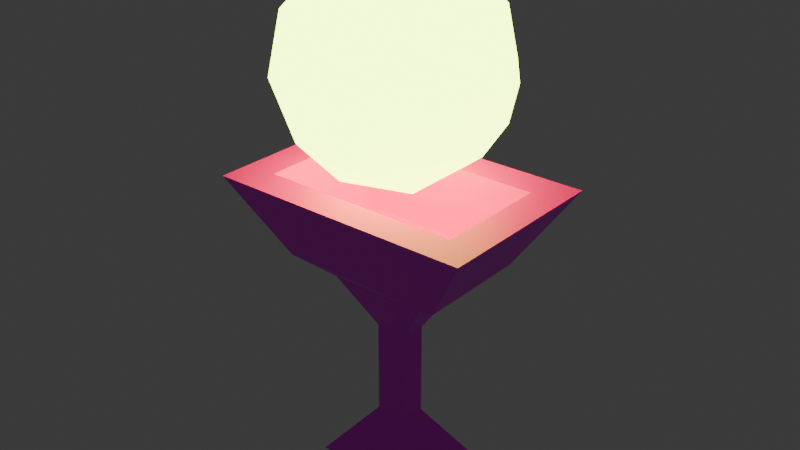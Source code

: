 # Source: trophy.blend  (saved by Blender 4.5.90; exported with 4.5.12 LTS)
import bpy
from mathutils import Matrix  # noqa: F401  (used for matrix-valued properties, if any)

bpy.ops.wm.read_factory_settings(use_empty=True)
scene = bpy.context.scene
scene.name = 'Scene'

# ---- images (referenced by path relative to the original .blend; pixels are not part of the script)
import os
ASSET_DIR = os.environ.get("B2B_ASSET_DIR", "")  # directory of the original .blend (textures are referenced by path, not embedded)
HERE = os.path.dirname(os.path.abspath(__file__))  # packed textures are extracted next to this script under _unpacked/

def load_image(name, relpath, width, height, colorspace="sRGB"):
    """Load a texture the original file referenced (path relative to the .blend, or extracted next to this script)."""
    p = next((c for c in (os.path.join(HERE, relpath), os.path.join(ASSET_DIR, relpath)) if relpath and os.path.exists(c)), "")
    if p:
        img = bpy.data.images.load(p, check_existing=True)
        img.name = name
    else:  # same state as the original file: an image datablock whose file is absent (Cycles renders it pink)
        img = bpy.data.images.new(name, width, height)
        img.source = "FILE"
        img.filepath = "//" + (relpath or name)
    img.colorspace_settings.name = colorspace
    return img
img_pap_png = load_image('pap.png', 'pap.png', 1024, 1024, 'sRGB')

# ---- materials (node trees are filled in below, after node groups)
mat_material = bpy.data.materials.new('Material')
mat_material.alpha_threshold = 0.0
mat_material.roughness = 0.5
mat_material.line_color = (0.0, 0.0, 0.0, 1.0)
mat_material_001 = bpy.data.materials.new('Material.001')

# ---- material node trees
mat_material.use_nodes = True; mat_material.node_tree.nodes.clear()
_N = mat_material.node_tree.nodes; _L = mat_material.node_tree.links
n0 = _N.new('ShaderNodeOutputMaterial'); n0.name = 'Material Output'; n0.location = (200, 100)
n1 = _N.new('ShaderNodeBsdfPrincipled'); n1.name = 'Principled BSDF'; n1.location = (-200, 100)
n1.inputs[3].default_value = 1.45
n2 = _N.new('ShaderNodeTexImage'); n2.name = 'Image Texture'; n2.location = (-490, 80)
n2.image = img_pap_png
_L.new(n1.outputs[0], n0.inputs[0])
_L.new(n2.outputs[0], n1.inputs[0])
n0.is_active_output = True
mat_material_001.use_nodes = True; mat_material_001.node_tree.nodes.clear()
_N = mat_material_001.node_tree.nodes; _L = mat_material_001.node_tree.links
n0 = _N.new('ShaderNodeBsdfPrincipled'); n0.name = 'Principled BSDF'; n0.location = (-200, 100)
n0.inputs[0].default_value = (0.8001, 0.4815, 0.01184, 1.0)
n0.inputs[27].default_value = (0.6321, 1.0, 0.05758, 1.0)
n0.inputs[28].default_value = 10.0
n1 = _N.new('ShaderNodeOutputMaterial'); n1.name = 'Material Output'; n1.location = (200, 100)
_L.new(n0.outputs[0], n1.inputs[0])
n1.is_active_output = True

# ---- world
world_world = bpy.data.worlds.new('World'); scene.world = world_world
world_world.use_nodes = True; world_world.node_tree.nodes.clear()
_N = world_world.node_tree.nodes; _L = world_world.node_tree.links
n0 = _N.new('ShaderNodeOutputWorld'); n0.name = 'World Output'; n0.location = (200, 100)
n1 = _N.new('ShaderNodeBackground'); n1.name = 'Background'; n1.location = (-200, 100)
n1.inputs[0].default_value = (0.05088, 0.05088, 0.05088, 1.0)
_L.new(n1.outputs[0], n0.inputs[0])
n0.is_active_output = True
world_world.color = (0.05088, 0.05088, 0.05088)
world_world.sun_shadow_jitter_overblur = 0.0

# ---- meshes
me_cube = bpy.data.meshes.new('Cube')
me_cube.from_pydata([(0.3584, -0.2437, 1.0), (0.3584, -0.2437, -1.0), (0.3584, 0.2437, 1.0), (0.3584, 0.2437, -1.0), (-0.3584, -0.2437, 1.0), (-0.3584, -0.2437, -1.0), (-0.3584, 0.2437, 1.0), (-0.3584, 0.2437, -1.0), (-1.316, -0.8951, -2.145), (-1.316, 0.8951, -2.145), (1.316, -0.8951, -2.145), (1.316, 0.8951, -2.145), (1.026, 0.6975, 2.052), (-1.026, 0.6975, 2.052), (1.026, -0.6975, 2.052), (-1.026, -0.6975, 2.052), (1.735, 1.18, 2.49), (-1.735, 1.18, 2.49), (1.735, -1.18, 2.49), (-1.735, -1.18, 2.49), (2.096, 1.209, 4.111), (-2.096, 1.209, 4.111), (2.096, -1.209, 4.111), (-2.096, -1.209, 4.111), (2.773, 1.885, 4.111), (-2.773, 1.885, 4.111), (2.773, -1.885, 4.111), (-2.773, -1.885, 4.111), (1.476, 0.8508, 2.849), (-1.476, 0.8508, 2.849), (1.476, -0.8508, 2.849), (-1.476, -0.8508, 2.849)], [], [(6, 2, 12, 13), (3, 2, 6, 7), (7, 6, 4, 5), (7, 5, 8, 9), (1, 0, 2, 3), (5, 4, 0, 1), (8, 10, 11, 9), (1, 3, 11, 10), (5, 1, 10, 8), (3, 7, 9, 11), (15, 13, 17, 19), (4, 6, 13, 15), (2, 0, 14, 12), (0, 4, 15, 14), (19, 17, 25, 27), (13, 12, 16, 17), (14, 15, 19, 18), (12, 14, 18, 16), (23, 21, 29, 31), (17, 16, 24, 25), (18, 19, 27, 26), (16, 18, 26, 24), (20, 21, 25, 24), (22, 20, 24, 26), (21, 23, 27, 25), (23, 22, 26, 27), (30, 31, 29, 28), (21, 20, 28, 29), (22, 23, 31, 30), (20, 22, 30, 28)])
_uv = me_cube.uv_layers.new(name='UVMap')
_uv.uv.foreach_set('vector', [-1.003, -0.7341, -1.335, -0.7341, -1.644, -1.264, -0.6943, -1.264, -1.335, 0.1138, -1.335, -0.7341, -1.003, -0.7341, -1.003, 0.1138, 1.634, 1.653, 1.634, 0.7417, 1.86, 0.7417, 1.86, 1.653, 1.634, 1.653, 1.86, 1.653, 2.161, 2.098, 1.333, 2.098, -1.059, 1.923, -1.059, 1.012, -0.8333, 1.012, -0.8333, 1.923, 0.5576, 1.517, 0.5576, 0.6235, 0.8893, 0.6235, 0.8893, 1.517, -2.452, 3.303, -2.452, 2.084, -1.624, 2.084, -1.624, 3.303, -1.059, 1.923, -0.8333, 1.923, -0.5319, 2.368, -1.36, 2.368, 0.5576, 1.517, 0.8893, 1.517, 1.333, 2.107, 0.1142, 2.107, -1.335, 0.1138, -1.003, 0.1138, -0.5598, 0.4785, -1.778, 0.4785, -2.229, 1.756, -1.584, 1.756, -1.36, 2.084, -2.452, 2.084, 1.86, 0.7417, 1.634, 0.7417, 1.424, 0.2087, 2.07, 0.2087, -0.8333, 1.012, -1.059, 1.012, -1.269, 0.4785, -0.6233, 0.4785, 0.8893, 0.6235, 0.5576, 0.6235, 0.2487, 0.2087, 1.198, 0.2087, 2.984, 0.5352, 2.984, 1.627, 2.161, 1.954, 2.161, 0.2087, -0.6943, -1.264, -1.644, -1.264, -1.972, -1.539, -0.366, -1.539, -2.229, 0.8067, -2.229, 1.756, -2.452, 2.084, -2.452, 0.4785, -1.584, 0.8067, -2.229, 0.8067, -2.452, 0.4785, -1.36, 0.4785, 1.333, 3.217, 1.333, 2.098, 1.858, 2.264, 1.858, 3.051, -0.366, -1.539, -1.972, -1.539, -2.452, -2.358, 0.1142, -2.358, 2.498, -1.878, 2.498, -0.2716, 1.859, 0.2087, 1.859, -2.358, 3.321, -2.031, 3.321, -0.9393, 2.498, -0.6128, 2.498, -2.358, 1.546, -0.1045, 1.546, -2.045, 1.859, -2.358, 1.859, 0.2087, 0.4273, -0.1045, 1.546, -0.1045, 1.859, 0.2087, 0.1142, 0.2087, 1.546, -2.045, 0.4273, -2.045, 0.1142, -2.358, 1.859, -2.358, 0.4273, -2.045, 0.4273, -0.1045, 0.1142, 0.2087, 0.1142, -2.358, 2.161, 3.319, 2.161, 1.954, 2.949, 1.954, 2.949, 3.319, -0.5319, 2.419, -0.5319, 0.4785, 0.07519, 0.7657, 0.07519, 2.131, 2.984, 2.149, 2.984, 0.2087, 3.452, 0.4959, 3.452, 1.862, 0.1142, 3.226, 0.1142, 2.107, 0.6393, 2.273, 0.6393, 3.06])
me_cube.materials.append(mat_material)
me_cube.use_mirror_vertex_groups = False
me_cube.update()
me_icosphere = bpy.data.meshes.new('Icosphere')
me_icosphere.from_pydata([(0.0, 0.0, -1.0), (0.7236, -0.5257, -0.4472), (-0.2764, -0.8506, -0.4472), (-0.8944, 0.0, -0.4472), (-0.2764, 0.8506, -0.4472), (0.7236, 0.5257, -0.4472), (0.2764, -0.8506, 0.4472), (-0.7236, -0.5257, 0.4472), (-0.7236, 0.5257, 0.4472), (0.2764, 0.8506, 0.4472), (0.8944, 0.0, 0.4472), (0.0, 0.0, 1.0), (-0.1625, -0.5, -0.8507), (0.4253, -0.309, -0.8507), (0.2629, -0.809, -0.5257), (0.8506, 0.0, -0.5257), (0.4253, 0.309, -0.8507), (-0.5257, 0.0, -0.8507), (-0.6882, -0.5, -0.5257), (-0.1625, 0.5, -0.8507), (-0.6882, 0.5, -0.5257), (0.2629, 0.809, -0.5257), (0.9511, -0.309, 0.0), (0.9511, 0.309, 0.0), (0.0, -1.0, 0.0), (0.5878, -0.809, 0.0), (-0.9511, -0.309, 0.0), (-0.5878, -0.809, 0.0), (-0.5878, 0.809, 0.0), (-0.9511, 0.309, 0.0), (0.5878, 0.809, 0.0), (0.0, 1.0, 0.0), (0.6882, -0.5, 0.5257), (-0.2629, -0.809, 0.5257), (-0.8506, 0.0, 0.5257), (-0.2629, 0.809, 0.5257), (0.6882, 0.5, 0.5257), (0.1625, -0.5, 0.8507), (0.5257, 0.0, 0.8507), (-0.4253, -0.309, 0.8507), (-0.4253, 0.309, 0.8507), (0.1625, 0.5, 0.8507)], [], [(0, 13, 12), (1, 13, 15), (0, 12, 17), (0, 17, 19), (0, 19, 16), (1, 15, 22), (2, 14, 24), (3, 18, 26), (4, 20, 28), (5, 21, 30), (1, 22, 25), (2, 24, 27), (3, 26, 29), (4, 28, 31), (5, 30, 23), (6, 32, 37), (7, 33, 39), (8, 34, 40), (9, 35, 41), (10, 36, 38), (38, 41, 11), (38, 36, 41), (36, 9, 41), (41, 40, 11), (41, 35, 40), (35, 8, 40), (40, 39, 11), (40, 34, 39), (34, 7, 39), (39, 37, 11), (39, 33, 37), (33, 6, 37), (37, 38, 11), (37, 32, 38), (32, 10, 38), (23, 36, 10), (23, 30, 36), (30, 9, 36), (31, 35, 9), (31, 28, 35), (28, 8, 35), (29, 34, 8), (29, 26, 34), (26, 7, 34), (27, 33, 7), (27, 24, 33), (24, 6, 33), (25, 32, 6), (25, 22, 32), (22, 10, 32), (30, 31, 9), (30, 21, 31), (21, 4, 31), (28, 29, 8), (28, 20, 29), (20, 3, 29), (26, 27, 7), (26, 18, 27), (18, 2, 27), (24, 25, 6), (24, 14, 25), (14, 1, 25), (22, 23, 10), (22, 15, 23), (15, 5, 23), (16, 21, 5), (16, 19, 21), (19, 4, 21), (19, 20, 4), (19, 17, 20), (17, 3, 20), (17, 18, 3), (17, 12, 18), (12, 2, 18), (15, 16, 5), (15, 13, 16), (13, 0, 16), (12, 14, 2), (12, 13, 14), (13, 1, 14)])
_uv = me_icosphere.uv_layers.new(name='UVMap')
_uv.uv.foreach_set('vector', [0.1818, 0.0, 0.2273, 0.07873, 0.1364, 0.07873, 0.2727, 0.1575, 0.3182, 0.07873, 0.3636, 0.1575, 0.9091, 0.0, 0.9545, 0.07873, 0.8636, 0.07873, 0.7273, 0.0, 0.7727, 0.07873, 0.6818, 0.07873, 0.5455, 0.0, 0.5909, 0.07873, 0.5, 0.07873, 0.2727, 0.1575, 0.3636, 0.1575, 0.3182, 0.2362, 0.09091, 0.1575, 0.1818, 0.1575, 0.1364, 0.2362, 0.8182, 0.1575, 0.9091, 0.1575, 0.8636, 0.2362, 0.6364, 0.1575, 0.7273, 0.1575, 0.6818, 0.2362, 0.4545, 0.1575, 0.5455, 0.1575, 0.5, 0.2362, 0.2727, 0.1575, 0.3182, 0.2362, 0.2273, 0.2362, 0.09091, 0.1575, 0.1364, 0.2362, 0.04546, 0.2362, 0.8182, 0.1575, 0.8636, 0.2362, 0.7727, 0.2362, 0.6364, 0.1575, 0.6818, 0.2362, 0.5909, 0.2362, 0.4545, 0.1575, 0.5, 0.2362, 0.4091, 0.2362, 0.1818, 0.3149, 0.2727, 0.3149, 0.2273, 0.3937, 0.0, 0.3149, 0.09091, 0.3149, 0.04546, 0.3937, 0.7273, 0.3149, 0.8182, 0.3149, 0.7727, 0.3937, 0.5455, 0.3149, 0.6364, 0.3149, 0.5909, 0.3937, 0.3636, 0.3149, 0.4545, 0.3149, 0.4091, 0.3937, 0.4091, 0.3937, 0.5, 0.3937, 0.4545, 0.4724, 0.4091, 0.3937, 0.4545, 0.3149, 0.5, 0.3937, 0.4545, 0.3149, 0.5455, 0.3149, 0.5, 0.3937, 0.5909, 0.3937, 0.6818, 0.3937, 0.6364, 0.4724, 0.5909, 0.3937, 0.6364, 0.3149, 0.6818, 0.3937, 0.6364, 0.3149, 0.7273, 0.3149, 0.6818, 0.3937, 0.7727, 0.3937, 0.8636, 0.3937, 0.8182, 0.4724, 0.7727, 0.3937, 0.8182, 0.3149, 0.8636, 0.3937, 0.8182, 0.3149, 0.9091, 0.3149, 0.8636, 0.3937, 0.04546, 0.3937, 0.1364, 0.3937, 0.09091, 0.4724, 0.04546, 0.3937, 0.09091, 0.3149, 0.1364, 0.3937, 0.09091, 0.3149, 0.1818, 0.3149, 0.1364, 0.3937, 0.2273, 0.3937, 0.3182, 0.3937, 0.2727, 0.4724, 0.2273, 0.3937, 0.2727, 0.3149, 0.3182, 0.3937, 0.2727, 0.3149, 0.3636, 0.3149, 0.3182, 0.3937, 0.4091, 0.2362, 0.4545, 0.3149, 0.3636, 0.3149, 0.4091, 0.2362, 0.5, 0.2362, 0.4545, 0.3149, 0.5, 0.2362, 0.5455, 0.3149, 0.4545, 0.3149, 0.5909, 0.2362, 0.6364, 0.3149, 0.5455, 0.3149, 0.5909, 0.2362, 0.6818, 0.2362, 0.6364, 0.3149, 0.6818, 0.2362, 0.7273, 0.3149, 0.6364, 0.3149, 0.7727, 0.2362, 0.8182, 0.3149, 0.7273, 0.3149, 0.7727, 0.2362, 0.8636, 0.2362, 0.8182, 0.3149, 0.8636, 0.2362, 0.9091, 0.3149, 0.8182, 0.3149, 0.04546, 0.2362, 0.09091, 0.3149, 0.0, 0.3149, 0.04546, 0.2362, 0.1364, 0.2362, 0.09091, 0.3149, 0.1364, 0.2362, 0.1818, 0.3149, 0.09091, 0.3149, 0.2273, 0.2362, 0.2727, 0.3149, 0.1818, 0.3149, 0.2273, 0.2362, 0.3182, 0.2362, 0.2727, 0.3149, 0.3182, 0.2362, 0.3636, 0.3149, 0.2727, 0.3149, 0.5, 0.2362, 0.5909, 0.2362, 0.5455, 0.3149, 0.5, 0.2362, 0.5455, 0.1575, 0.5909, 0.2362, 0.5455, 0.1575, 0.6364, 0.1575, 0.5909, 0.2362, 0.6818, 0.2362, 0.7727, 0.2362, 0.7273, 0.3149, 0.6818, 0.2362, 0.7273, 0.1575, 0.7727, 0.2362, 0.7273, 0.1575, 0.8182, 0.1575, 0.7727, 0.2362, 0.8636, 0.2362, 0.9545, 0.2362, 0.9091, 0.3149, 0.8636, 0.2362, 0.9091, 0.1575, 0.9545, 0.2362, 0.9091, 0.1575, 1.0, 0.1575, 0.9545, 0.2362, 0.1364, 0.2362, 0.2273, 0.2362, 0.1818, 0.3149, 0.1364, 0.2362, 0.1818, 0.1575, 0.2273, 0.2362, 0.1818, 0.1575, 0.2727, 0.1575, 0.2273, 0.2362, 0.3182, 0.2362, 0.4091, 0.2362, 0.3636, 0.3149, 0.3182, 0.2362, 0.3636, 0.1575, 0.4091, 0.2362, 0.3636, 0.1575, 0.4545, 0.1575, 0.4091, 0.2362, 0.5, 0.07873, 0.5455, 0.1575, 0.4545, 0.1575, 0.5, 0.07873, 0.5909, 0.07873, 0.5455, 0.1575, 0.5909, 0.07873, 0.6364, 0.1575, 0.5455, 0.1575, 0.6818, 0.07873, 0.7273, 0.1575, 0.6364, 0.1575, 0.6818, 0.07873, 0.7727, 0.07873, 0.7273, 0.1575, 0.7727, 0.07873, 0.8182, 0.1575, 0.7273, 0.1575, 0.8636, 0.07873, 0.9091, 0.1575, 0.8182, 0.1575, 0.8636, 0.07873, 0.9545, 0.07873, 0.9091, 0.1575, 0.9545, 0.07873, 1.0, 0.1575, 0.9091, 0.1575, 0.3636, 0.1575, 0.4091, 0.07873, 0.4545, 0.1575, 0.3636, 0.1575, 0.3182, 0.07873, 0.4091, 0.07873, 0.3182, 0.07873, 0.3636, 0.0, 0.4091, 0.07873, 0.1364, 0.07873, 0.1818, 0.1575, 0.09091, 0.1575, 0.1364, 0.07873, 0.2273, 0.07873, 0.1818, 0.1575, 0.2273, 0.07873, 0.2727, 0.1575, 0.1818, 0.1575])
me_icosphere.materials.append(mat_material_001)
me_icosphere.update()

# ---- objects
ob_cube = bpy.data.objects.new('Cube', me_cube)
ob_icosphere = bpy.data.objects.new('Icosphere', me_icosphere)

# ---- transforms, parenting, visibility, modifiers, constraints
ob_cube.location = (0.0, 0.0, 0.0)
ob_cube.lock_rotations_4d = False
ob_cube.empty_display_type = 'ARROWS'
ob_cube.lineart.crease_threshold = 0.0
ob_icosphere.location = (-0.09388, -8.526e-07, 6.346)
ob_icosphere.scale = (2.274, 2.274, 2.274)

# ---- collection membership
scene.collection.objects.link(ob_cube)
scene.collection.objects.link(ob_icosphere)

# ---- scene / render settings (as saved in the file)
scene.frame_start = 1; scene.frame_end = 250; scene.frame_set(1)
scene.render.engine = 'BLENDER_EEVEE_NEXT'
bpy.context.view_layer.update()

# ---- added for rendering (the .blend has no active camera): camera
cam_auto = bpy.data.cameras.new('AutoCamera')
cam_auto.lens = 50.0
cam_auto.sensor_width = 36.0
cam_auto.clip_end = 1000.0
ob_auto_camera = bpy.data.objects.new('AutoCamera', cam_auto)
scene.collection.objects.link(ob_auto_camera)
ob_auto_camera.location = (11.9688, -14.3626, 12.8126)
ob_auto_camera.rotation_euler = (1.09748, -7.21219e-08, 0.694738)
scene.camera = ob_auto_camera
bpy.context.view_layer.update()
